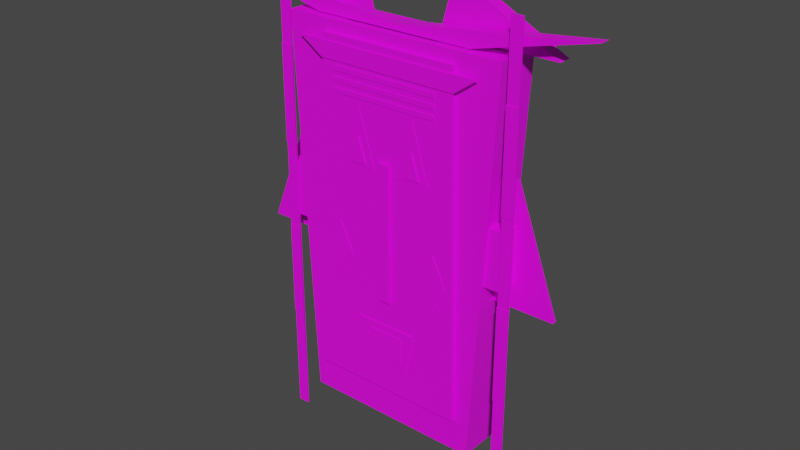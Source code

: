 # Source: Mask4.blend  (saved by Blender 3.6.11; exported with 4.5.12 LTS)
import bpy
from mathutils import Matrix  # noqa: F401  (used for matrix-valued properties, if any)

bpy.ops.wm.read_factory_settings(use_empty=True)
scene = bpy.context.scene
scene.name = 'Scene'

# ---- collections
col_collection = bpy.data.collections.new('Collection'); scene.collection.children.link(col_collection)

# ---- images (referenced by path relative to the original .blend; pixels are not part of the script)
import os
ASSET_DIR = os.environ.get("B2B_ASSET_DIR", "")  # directory of the original .blend (textures are referenced by path, not embedded)
HERE = os.path.dirname(os.path.abspath(__file__))  # packed textures are extracted next to this script under _unpacked/

def load_image(name, relpath, width, height, colorspace="sRGB"):
    """Load a texture the original file referenced (path relative to the .blend, or extracted next to this script)."""
    p = next((c for c in (os.path.join(HERE, relpath), os.path.join(ASSET_DIR, relpath)) if relpath and os.path.exists(c)), "")
    if p:
        img = bpy.data.images.load(p, check_existing=True)
        img.name = name
    else:  # same state as the original file: an image datablock whose file is absent (Cycles renders it pink)
        img = bpy.data.images.new(name, width, height)
        img.source = "FILE"
        img.filepath = "//" + (relpath or name)
    img.colorspace_settings.name = colorspace
    return img
img_texture_bake_tex = load_image('texture_bake_tex', 'texture_bake_tex.png', 1024, 1024, 'sRGB')

# ---- materials (node trees are filled in below, after node groups)
mat_bakedmaterial = bpy.data.materials.new('BakedMaterial')

# ---- material node trees
mat_bakedmaterial.use_nodes = True; mat_bakedmaterial.node_tree.nodes.clear()
_N = mat_bakedmaterial.node_tree.nodes; _L = mat_bakedmaterial.node_tree.links
n0 = _N.new('ShaderNodeTexImage'); n0.name = 'Image Texture'; n0.location = (0, 0)
n0.image = img_texture_bake_tex
n1 = _N.new('ShaderNodeBsdfPrincipled'); n1.name = 'Principled BSDF'; n1.location = (0, 0)
n1.distribution = 'GGX'
n1.subsurface_method = 'RANDOM_WALK_SKIN'
n1.inputs[3].default_value = 1.45
n1.inputs[27].default_value = (0.0, 0.0, 0.0, 1.0)
n1.inputs[28].default_value = 1.0
n2 = _N.new('ShaderNodeOutputMaterial'); n2.name = 'Material Output'; n2.location = (0, 0)
_L.new(n0.outputs[0], n1.inputs[0])
_L.new(n1.outputs[0], n2.inputs[0])
n2.is_active_output = True

# ---- world
world_world = bpy.data.worlds.new('World'); scene.world = world_world
world_world.use_nodes = True; world_world.node_tree.nodes.clear()
_N = world_world.node_tree.nodes; _L = world_world.node_tree.links
n0 = _N.new('ShaderNodeOutputWorld'); n0.name = 'World Output'; n0.location = (300, 300)
n1 = _N.new('ShaderNodeBackground'); n1.name = 'Background'; n1.location = (10, 300)
n1.inputs[0].default_value = (0.05088, 0.05088, 0.05088, 1.0)
_L.new(n1.outputs[0], n0.inputs[0])
n0.is_active_output = True
world_world.color = (0.05088, 0.05088, 0.05088)
world_world.use_sun_shadow = False
world_world.sun_shadow_jitter_overblur = 0.0

# ---- meshes
me_masks_3a_3_export = bpy.data.meshes.new('Masks-3a-3-export')
me_masks_3a_3_export.from_pydata([(0.1696, 0.0495, -0.2232), (0.1696, 0.0641, 0.1369), (0.1696, 0.0495, 0.1369), (0.358, 0.0495, 0.1369), (0.4882, 0.0495, -0.2232), (0.1696, 0.0641, -0.2232), (0.358, 0.0641, 0.1369), (0.4882, 0.0641, -0.2232), (0.2969, -0.0007283, 0.009746), (0.2969, -0.0007284, -0.1602), (0.2969, 0.05788, -0.1602), (0.2969, 0.05788, 0.009746), (0.3626, 0.05788, 0.009746), (0.3626, -0.0007283, 0.009746), (0.3626, -0.0007284, -0.1602), (0.3626, 0.05788, -0.1602), (-0.3513, 0.0495, 0.1369), (-0.4918, 0.0641, -0.2232), (-0.1481, 0.0641, 0.1369), (-0.1481, 0.0495, 0.1369), (-0.1481, 0.0495, -0.2232), (-0.4918, 0.0495, -0.2232), (-0.3513, 0.0641, 0.1369), (-0.1481, 0.0641, -0.2232), (-0.2986, 0.0004332, 0.009746), (-0.2986, 0.0004332, -0.1602), (-0.3642, 0.0004332, 0.009746), (-0.2986, 0.05904, 0.009746), (-0.3642, 0.0004332, -0.1602), (-0.3642, 0.05904, -0.1602), (-0.3642, 0.05904, 0.009746), (-0.2986, 0.05904, -0.1602), (-0.279, -0.01082, -0.711), (0.3406, -0.01082, 0.4499), (-0.3356, -0.01082, 0.4499), (-0.3356, 0.1244, 0.4499), (0.2762, -0.01082, -0.711), (0.3406, 0.1244, 0.4499), (0.2762, 0.1244, -0.711), (-0.279, 0.1244, -0.711), (-0.2115, -0.02399, 0.4167), (0.2093, -0.02399, 0.4167), (0.2335, -0.02399, -0.6077), (-0.2115, 0.07178, 0.4167), (0.2335, 0.07178, -0.6077), (-0.2454, -0.02399, -0.6077), (-0.2454, 0.07178, -0.6077), (0.2093, 0.07178, 0.4167), (-0.06761, -0.02632, -0.5301), (0.06586, -0.02632, -0.5301), (-0.1036, -0.02632, -0.3901), (0.09619, -0.02632, -0.3901), (-0.1036, -0.01651, -0.3901), (-0.06761, -0.01651, -0.5301), (0.09619, -0.01651, -0.3901), (0.06586, -0.01651, -0.5301), (-0.05532, -0.02822, -0.4906), (-0.05532, -0.02822, -0.4134), (-0.05532, -0.02457, -0.4906), (0.05304, -0.02822, -0.4134), (0.05304, -0.02822, -0.4906), (0.05304, -0.02457, -0.4134), (-0.05532, -0.02457, -0.4134), (0.05304, -0.02457, -0.4906), (-0.01964, -0.03189, 0.1045), (0.01414, -0.03189, 0.1045), (0.01414, -0.02459, 0.1045), (0.01414, -0.03189, -0.3107), (-0.01964, -0.03189, -0.3107), (0.01414, -0.02459, -0.3107), (-0.01964, -0.02459, -0.3107), (-0.01964, -0.02459, 0.1045), (0.1573, -0.02537, -0.1124), (0.1602, -0.02537, -0.1157), (0.1753, -0.02537, -0.1433), (0.1931, -0.02537, -0.1838), (0.1982, -0.02537, -0.198), (0.1573, -0.02537, -0.2852), (0.1177, -0.02537, -0.1992), (0.1586, -0.02537, -0.1137), (0.1639, -0.02537, -0.1214), (0.1988, -0.02537, -0.2002), (0.1573, -0.02286, -0.1124), (0.1586, -0.02286, -0.1137), (0.1602, -0.02286, -0.1157), (0.1639, -0.02286, -0.1214), (0.1931, -0.02286, -0.1838), (0.1583, -0.02537, -0.2852), (0.1988, -0.02286, -0.2002), (0.1583, -0.02286, -0.2852), (0.1573, -0.02286, -0.2852), (0.1177, -0.02286, -0.1992), (0.1753, -0.02286, -0.1433), (0.1982, -0.02286, -0.198), (-0.1638, -0.02537, -0.1124), (-0.1609, -0.02537, -0.1157), (-0.1571, -0.02537, -0.1214), (-0.128, -0.02537, -0.1838), (-0.1223, -0.02537, -0.2002), (-0.2034, -0.02537, -0.1992), (-0.2034, -0.02286, -0.1992), (-0.1624, -0.02537, -0.1137), (-0.1457, -0.02537, -0.1433), (-0.1229, -0.02537, -0.198), (-0.1624, -0.02286, -0.1137), (-0.1609, -0.02286, -0.1157), (-0.1571, -0.02286, -0.1214), (-0.1223, -0.02286, -0.2002), (-0.1628, -0.02537, -0.2852), (-0.1628, -0.02286, -0.2852), (-0.1638, -0.02537, -0.2852), (-0.1638, -0.02286, -0.2852), (-0.1638, -0.02286, -0.1124), (-0.1457, -0.02286, -0.1433), (-0.128, -0.02286, -0.1838), (-0.1229, -0.02286, -0.198), (0.03399, -0.02509, 0.07326), (0.08805, -0.02509, 0.2451), (0.03399, -0.01985, 0.07326), (0.08805, -0.01985, 0.2451), (0.1421, -0.02509, 0.07326), (0.1421, -0.01985, 0.07326), (0.08822, -0.02779, 0.1591), (0.1123, -0.02779, 0.08264), (0.1123, -0.02528, 0.08264), (0.06418, -0.02779, 0.08264), (0.06418, -0.02528, 0.08264), (0.08822, -0.02528, 0.1591), (-0.1447, -0.02509, 0.07326), (-0.1447, -0.01985, 0.07326), (-0.09065, -0.02509, 0.2451), (-0.09065, -0.01985, 0.2451), (-0.03658, -0.01985, 0.07326), (-0.03658, -0.02509, 0.07326), (-0.1148, -0.02779, 0.08264), (-0.0908, -0.02779, 0.1591), (-0.06676, -0.02528, 0.08264), (-0.06676, -0.02779, 0.08264), (-0.1148, -0.02528, 0.08264), (-0.0908, -0.02528, 0.1591), (-0.1751, -0.02561, 0.2757), (0.1579, -0.02561, 0.2757), (-0.1751, -0.02561, 0.3047), (0.1579, -0.02561, 0.2902), (0.1579, -0.02561, 0.3356), (-0.1751, -0.02561, 0.2612), (0.1579, -0.0231, 0.2757), (0.1579, -0.02561, 0.2612), (-0.1751, -0.0231, 0.2902), (0.1579, -0.02561, 0.3047), (-0.1751, -0.02561, 0.2902), (0.1579, -0.0231, 0.2902), (-0.1751, -0.02561, 0.3356), (0.1579, -0.0231, 0.3356), (0.1579, -0.0231, 0.3211), (0.1579, -0.02561, 0.3211), (-0.1751, -0.02561, 0.3211), (-0.1751, -0.0231, 0.2612), (-0.1751, -0.0231, 0.2757), (0.1579, -0.0231, 0.2612), (-0.1751, -0.0231, 0.3047), (0.1579, -0.0231, 0.3047), (-0.1751, -0.0231, 0.3211), (-0.1751, -0.0231, 0.3356), (-0.2133, -0.02675, 0.3479), (-0.2871, -0.02675, 0.3962), (0.2835, -0.02675, 0.3962), (-0.2871, -0.02196, 0.3962), (0.2835, -0.02196, 0.3962), (0.2156, -0.02675, 0.3479), (-0.2133, -0.02196, 0.3479), (0.2156, -0.02196, 0.3479), (-0.2536, 0.01125, 0.4539), (0.1344, 0.01125, 0.4539), (-0.2536, 0.04295, 0.4539), (-0.599, 0.04295, 0.538), (-0.599, 0.01125, 0.538), (0.1344, 0.04295, 0.4539), (-0.476, 0.05265, 0.457), (-0.476, 0.09165, 0.457), (-0.1734, 0.05265, 0.6128), (-0.1316, 0.05265, 0.457), (-0.1734, 0.09165, 0.6128), (-0.1316, 0.09165, 0.457), (0.58, 0.009943, 0.538), (0.2346, 0.009943, 0.4539), (0.58, 0.04426, 0.538), (-0.1534, 0.009943, 0.4539), (-0.1534, 0.04426, 0.4539), (0.2346, 0.04426, 0.4539), (0.1544, 0.05265, 0.6128), (0.1544, 0.09165, 0.6128), (0.4569, 0.05265, 0.457), (0.1125, 0.05265, 0.457), (0.1125, 0.09165, 0.457), (0.4569, 0.09165, 0.457), (-0.3776, -0.005689, 0.5659), (-0.3776, -0.0008996, -0.8224), (-0.3776, -0.0008995, 0.5659), (-0.3438, -0.005689, 0.5659), (-0.3438, -0.005689, -0.8224), (-0.3776, -0.005689, -0.8224), (-0.3438, -0.0008996, -0.8224), (-0.3438, -0.0008995, 0.5659), (-0.3789, -0.00727, 0.05817), (-0.3426, -0.00727, 0.05817), (-0.3789, -0.00727, 0.3488), (-0.3789, -0.002481, 0.05817), (-0.3426, -0.00727, 0.3488), (-0.3426, -0.002481, 0.3488), (-0.3789, -0.002481, 0.3488), (-0.3426, -0.002481, 0.05817), (-0.3789, -0.00727, -0.4898), (-0.3426, -0.00727, -0.1991), (-0.3789, -0.00727, -0.1991), (-0.3426, -0.00727, -0.4898), (-0.3426, -0.002481, -0.1991), (-0.3426, -0.002481, -0.4898), (-0.3789, -0.002481, -0.4898), (-0.3789, -0.002481, -0.1991), (0.3558, -0.005689, -0.8224), (0.3558, -0.005689, 0.5659), (0.3558, -0.0008996, -0.8224), (0.3895, -0.005689, 0.5659), (0.3558, -0.0008995, 0.5659), (0.3895, -0.0008995, 0.5659), (0.3895, -0.005689, -0.8224), (0.3895, -0.0008996, -0.8224), (0.3545, -0.00727, 0.05817), (0.3545, -0.002481, 0.05817), (0.3545, -0.00727, 0.3488), (0.3908, -0.00727, 0.3488), (0.3545, -0.002481, 0.3488), (0.3908, -0.00727, 0.05817), (0.3908, -0.002481, 0.3488), (0.3908, -0.002481, 0.05817), (0.3908, -0.00727, -0.1991), (0.3545, -0.00727, -0.4898), (0.3545, -0.00727, -0.1991), (0.3545, -0.002481, -0.1991), (0.3908, -0.002481, -0.4898), (0.3908, -0.00727, -0.4898), (0.3545, -0.002481, -0.4898), (0.3908, -0.002481, -0.1991)], [], [(172, 173, 176), (140, 158, 157, 145), (145, 157, 159, 147), (193, 194, 195, 192), (128, 129, 132, 133), (125, 123, 122), (149, 161, 160, 142), (156, 162, 154, 155), (120, 121, 119, 117), (137, 136, 139, 135), (3, 2, 0, 4), (200, 202, 203, 199), (24, 27, 30, 26), (169, 171, 168, 166), (42, 44, 47, 41), (189, 188, 186), (205, 211, 209, 208), (3, 6, 1, 2), (23, 17, 22, 18), (49, 55, 54, 51), (206, 210, 207, 204), (97, 114, 113, 102), (78, 91, 90, 77), (14, 15, 12, 13), (59, 61, 62, 57), (19, 18, 22, 16), (208, 209, 210, 206), (48, 53, 55, 49), (36, 33, 34, 32), (79, 83, 82, 72), (64, 71, 70, 68), (50, 52, 53, 48), (76, 93, 86, 75), (180, 182, 179, 178), (110, 111, 109, 108), (94, 112, 100, 99), (74, 92, 85, 80), (235, 233, 228, 229), (190, 191, 194, 193), (187, 185, 184), (166, 165, 164, 169), (60, 63, 61, 59), (204, 207, 211, 205), (2, 1, 5, 0), (65, 66, 71, 64), (16, 21, 20, 19), (75, 74, 80, 73, 79, 72, 78, 77, 87, 81, 76), (164, 170, 171, 169), (56, 60, 59, 57), (239, 238, 236, 243), (0, 5, 7, 4), (45, 46, 44, 42), (56, 58, 63, 60), (127, 124, 126), (51, 54, 52, 50), (209, 211, 207, 210), (108, 109, 107, 98), (68, 67, 65, 64), (68, 70, 69, 67), (87, 89, 88, 81), (130, 131, 129, 128), (136, 138, 139), (237, 241, 236, 238), (69, 70, 71, 66), (40, 45, 42, 41), (39, 35, 37, 38), (9, 14, 13, 8), (215, 217, 216, 213), (212, 218, 217, 215), (7, 5, 1, 6), (134, 137, 135), (62, 61, 63, 58), (20, 23, 18, 19), (102, 113, 106, 96), (233, 231, 230, 228), (128, 133, 130), (142, 160, 148, 150), (75, 86, 92, 74), (80, 85, 84, 73), (8, 11, 10, 9), (224, 225, 227, 222), (214, 219, 218, 212), (92, 86, 93, 88, 89, 90, 91, 82, 83, 84, 85), (144, 152, 156, 155), (227, 226, 220, 222), (4, 7, 6, 3), (240, 242, 239, 243), (147, 159, 146, 141), (134, 138, 136, 137), (122, 127, 126, 125), (215, 213, 214, 212), (232, 230, 231, 234), (213, 216, 219, 214), (25, 31, 27, 24), (205, 208, 206, 204), (176, 175, 174, 172), (99, 110, 108, 98, 103, 97, 102, 96, 95, 101, 94), (36, 38, 37, 33), (143, 149, 142, 150), (27, 31, 29, 30), (109, 111, 100, 112, 104, 105, 106, 113, 114, 115, 107), (143, 151, 161, 149), (116, 118, 121, 120), (225, 223, 226, 227), (155, 154, 153, 144), (132, 129, 131), (121, 118, 119), (47, 44, 46, 43), (232, 234, 235, 229), (103, 115, 114, 97), (135, 139, 138, 134), (99, 100, 111, 110), (196, 198, 197, 201), (98, 107, 115, 103), (51, 50, 48, 49), (101, 104, 112, 94), (178, 179, 183, 181), (133, 132, 131, 130), (229, 228, 230, 232), (201, 197, 202, 200), (223, 225, 224, 221), (178, 181, 180), (153, 154, 162, 163), (41, 47, 43, 40), (203, 202, 197, 198), (96, 106, 105, 95), (184, 186, 188, 187), (150, 148, 151, 143), (10, 11, 12, 15), (57, 62, 58, 56), (151, 148, 160, 161), (144, 153, 163, 152), (193, 192, 190), (9, 10, 15, 14), (28, 29, 31, 25), (33, 37, 35, 34), (16, 22, 17, 21), (73, 84, 83, 79), (13, 12, 11, 8), (95, 105, 104, 101), (181, 183, 182, 180), (26, 30, 29, 28), (177, 174, 175), (34, 35, 39, 32), (183, 179, 182), (67, 69, 66, 65), (123, 124, 127, 122), (141, 146, 158, 140), (242, 237, 238, 239), (40, 43, 46, 45), (185, 189, 186, 184), (195, 194, 191), (55, 53, 52, 54), (201, 200, 199, 196), (159, 157, 158, 146), (234, 231, 233, 235), (172, 174, 177, 173), (166, 168, 167, 165), (21, 17, 23, 20), (173, 177, 175, 176), (170, 167, 168, 171), (152, 163, 162, 156), (77, 90, 89, 87), (32, 39, 38, 36), (141, 140, 145, 147), (72, 82, 91, 78), (243, 236, 241, 240), (125, 126, 124, 123), (117, 119, 118, 116), (221, 224, 222, 220), (240, 241, 237, 242), (187, 188, 189, 185), (165, 167, 170, 164), (25, 24, 26, 28), (219, 216, 217, 218), (120, 117, 116), (223, 221, 220, 226), (81, 88, 93, 76), (199, 203, 198, 196), (192, 195, 191, 190)])
_uv = me_masks_3a_3_export.uv_layers.new(name='texture_bake_uv')
_uv.uv.foreach_set('vector', [0.3091, 0.6328, 0.2907, 0.7929, 0.2907, 0.4864, 0.6413, 0.7096, 0.6423, 0.7096, 0.6423, 0.7156, 0.6413, 0.7156, 0.07394, 0.7584, 0.07498, 0.7584, 0.07498, 0.8967, 0.07394, 0.8967, 0.8689, 0.2984, 0.8851, 0.2984, 0.8851, 0.4414, 0.8689, 0.4414, 0.8445, 0.4298, 0.8466, 0.4298, 0.8466, 0.4747, 0.8445, 0.4747, 0.8879, 0.4716, 0.8689, 0.4776, 0.8689, 0.4443, 0.06997, 0.7584, 0.07101, 0.7584, 0.07101, 0.8967, 0.06997, 0.8967, 0.4796, 0.7701, 0.4807, 0.7701, 0.4807, 0.9083, 0.4796, 0.9083, 0.07215, 0.9734, 0.06997, 0.9734, 0.06997, 0.8996, 0.07215, 0.8996, 0.8557, 0.4626, 0.8547, 0.4626, 0.8547, 0.4298, 0.8557, 0.4298, 0.9121, 0.4842, 0.9904, 0.4842, 0.9904, 0.6337, 0.8581, 0.6337, 0.08112, 0.5723, 0.07913, 0.5723, 0.07913, 0.001465, 0.08112, 0.001465, 0.8918, 0.9332, 0.9161, 0.9332, 0.9161, 0.9605, 0.8918, 0.9605, 0.5474, 0.6951, 0.5494, 0.6951, 0.5494, 0.7233, 0.5474, 0.7233, 0.857, 0.424, 0.8172, 0.424, 0.8172, 0.001465, 0.857, 0.001465, 0.3516, 0.6328, 0.3333, 0.7928, 0.3333, 0.4864, 0.9836, 0.9085, 0.9816, 0.9085, 0.9816, 0.789, 0.9836, 0.789, 0.6395, 0.8786, 0.6456, 0.8786, 0.6456, 0.9569, 0.6395, 0.9569, 0.6442, 0.8757, 0.5015, 0.8757, 0.5598, 0.7262, 0.6442, 0.7262, 0.6274, 0.7175, 0.6233, 0.7175, 0.6233, 0.6617, 0.6274, 0.6617, 0.6502, 0.835, 0.6522, 0.835, 0.6522, 0.9554, 0.6502, 0.9554, 0.4858, 0.9427, 0.4847, 0.9427, 0.4847, 0.925, 0.4858, 0.925, 0.3287, 0.9073, 0.3297, 0.9073, 0.3297, 0.942, 0.3287, 0.942, 0.2857, 0.9844, 0.2613, 0.9844, 0.2613, 0.9146, 0.2857, 0.9146, 0.6373, 0.6617, 0.6388, 0.6617, 0.6388, 0.7067, 0.6373, 0.7067, 0.6236, 0.8786, 0.6296, 0.8786, 0.6296, 0.963, 0.6236, 0.963, 0.06289, 0.7584, 0.06488, 0.7584, 0.06488, 0.7735, 0.06289, 0.7735, 0.6303, 0.6617, 0.6344, 0.6617, 0.6344, 0.7171, 0.6303, 0.7171, 0.1157, 0.4834, 0.08897, 0.001465, 0.3697, 0.001465, 0.3462, 0.4834, 0.4897, 0.9119, 0.4887, 0.9119, 0.4887, 0.9113, 0.4897, 0.9113, 0.6502, 0.4864, 0.6533, 0.4864, 0.6533, 0.6584, 0.6502, 0.6584, 0.6163, 0.6617, 0.6204, 0.6617, 0.6204, 0.7188, 0.6163, 0.7188, 0.4897, 0.9488, 0.4887, 0.9488, 0.4887, 0.9427, 0.4897, 0.9427, 0.9427, 0.9146, 0.9265, 0.9146, 0.9265, 0.789, 0.9427, 0.789, 0.07953, 0.5752, 0.07953, 0.5763, 0.07913, 0.5763, 0.07913, 0.5752, 0.3287, 0.7958, 0.3297, 0.7958, 0.3297, 0.8328, 0.3287, 0.8328, 0.4897, 0.925, 0.4887, 0.925, 0.4887, 0.9154, 0.4897, 0.9154, 0.05012, 0.7735, 0.04813, 0.7735, 0.04813, 0.7584, 0.05012, 0.7584, 0.9758, 0.9126, 0.992, 0.9126, 0.992, 0.9782, 0.9758, 0.9782, 0.3729, 0.7928, 0.3546, 0.6328, 0.3729, 0.4864, 0.5015, 0.7233, 0.5015, 0.4864, 0.5215, 0.517, 0.5215, 0.6951, 0.8494, 0.9441, 0.8479, 0.9441, 0.8479, 0.9124, 0.8494, 0.9124, 0.4424, 0.7701, 0.4444, 0.7701, 0.4444, 0.7851, 0.4424, 0.7851, 0.8599, 0.3156, 0.8659, 0.3156, 0.8659, 0.4648, 0.8599, 0.4648, 0.4621, 0.7701, 0.4651, 0.7701, 0.4651, 0.7841, 0.4621, 0.7841, 0.4177, 0.7958, 0.476, 0.9453, 0.3333, 0.9453, 0.3333, 0.7958, 0.04018, 0.9476, 0.05386, 0.9353, 0.06194, 0.929, 0.06433, 0.9275, 0.06527, 0.927, 0.066, 0.9267, 0.066, 0.9664, 0.03626, 0.992, 0.03589, 0.9919, 0.0352, 0.9528, 0.03581, 0.952, 0.5474, 0.517, 0.5494, 0.517, 0.5494, 0.6951, 0.5474, 0.6951, 0.8066, 0.4298, 0.8066, 0.4748, 0.7745, 0.4748, 0.7745, 0.4298, 0.05996, 0.7735, 0.05797, 0.7735, 0.05797, 0.7584, 0.05996, 0.7584, 0.2907, 0.7958, 0.2968, 0.7958, 0.2968, 0.9281, 0.2907, 0.9281, 0.001465, 0.5808, 0.04123, 0.5808, 0.04123, 0.7796, 0.001465, 0.7796, 0.6418, 0.6617, 0.6433, 0.6617, 0.6433, 0.7067, 0.6418, 0.7067, 0.9099, 0.4443, 0.9099, 0.4776, 0.8909, 0.4716, 0.6325, 0.8786, 0.6366, 0.8786, 0.6366, 0.9616, 0.6325, 0.9616, 0.973, 0.1525, 0.973, 0.2731, 0.9579, 0.2731, 0.9579, 0.1525, 0.4858, 0.9824, 0.4847, 0.9824, 0.4847, 0.9498, 0.4858, 0.9498, 0.6303, 0.6587, 0.6163, 0.6587, 0.6163, 0.4864, 0.6303, 0.4864, 0.468, 0.7701, 0.471, 0.7701, 0.471, 0.7841, 0.468, 0.7841, 0.4897, 0.9824, 0.4887, 0.9824, 0.4887, 0.9498, 0.4897, 0.9498, 0.08019, 0.8996, 0.08236, 0.8996, 0.08236, 0.9722, 0.08019, 0.9722, 0.9328, 0.476, 0.9128, 0.476, 0.9228, 0.4443, 0.9418, 0.4237, 0.9267, 0.4237, 0.9267, 0.3031, 0.9418, 0.3031, 0.6473, 0.6587, 0.6333, 0.6587, 0.6333, 0.4864, 0.6473, 0.4864, 0.8411, 0.4842, 0.8551, 0.9094, 0.6563, 0.9094, 0.6664, 0.4842, 0.3962, 0.4834, 0.3727, 0.001465, 0.6534, 0.001465, 0.6267, 0.4834, 0.9728, 0.9832, 0.9456, 0.9832, 0.9456, 0.9126, 0.9728, 0.9126, 0.9827, 0.4226, 0.9807, 0.4226, 0.9807, 0.3031, 0.9827, 0.3031, 0.4473, 0.7701, 0.4493, 0.7701, 0.4493, 0.7851, 0.4473, 0.7851, 0.9904, 0.7861, 0.8581, 0.7861, 0.8581, 0.6366, 0.9363, 0.6366, 0.9557, 0.476, 0.9357, 0.476, 0.9457, 0.4443, 0.8095, 0.4748, 0.8095, 0.4298, 0.8415, 0.4298, 0.8415, 0.4748, 0.8749, 0.1495, 0.8689, 0.1495, 0.8689, 0.001465, 0.8749, 0.001465, 0.4858, 0.925, 0.4847, 0.925, 0.4847, 0.9154, 0.4858, 0.9154, 0.9627, 0.4237, 0.9627, 0.3031, 0.9778, 0.3031, 0.9778, 0.4237, 0.7449, 0.9737, 0.7021, 0.9872, 0.7021, 0.9124, 0.8596, 0.4735, 0.8606, 0.4735, 0.8606, 0.4795, 0.8596, 0.4795, 0.4897, 0.9427, 0.4887, 0.9427, 0.4887, 0.925, 0.4897, 0.925, 0.4897, 0.9154, 0.4887, 0.9154, 0.4887, 0.9128, 0.4897, 0.9128, 0.2068, 0.9146, 0.2311, 0.9146, 0.2311, 0.985, 0.2068, 0.985, 0.001465, 0.001465, 0.01549, 0.001465, 0.01549, 0.5779, 0.001465, 0.5779, 0.3188, 0.7958, 0.3208, 0.7958, 0.3208, 0.9162, 0.3188, 0.9162, 0.3029, 0.9396, 0.3165, 0.9518, 0.3209, 0.9563, 0.3215, 0.957, 0.3208, 0.9961, 0.3205, 0.9963, 0.2907, 0.9706, 0.2907, 0.931, 0.2914, 0.9313, 0.2924, 0.9317, 0.2948, 0.9333, 0.888, 0.4414, 0.888, 0.3031, 0.894, 0.3031, 0.894, 0.4414, 0.476, 0.7841, 0.474, 0.7841, 0.474, 0.7701, 0.476, 0.7701, 0.8659, 0.157, 0.8599, 0.157, 0.8599, 0.001465, 0.8659, 0.001465, 0.9598, 0.4237, 0.9447, 0.4237, 0.9447, 0.3031, 0.9598, 0.3031, 0.8879, 0.1484, 0.8869, 0.1484, 0.8869, 0.1425, 0.8879, 0.1425, 0.6462, 0.6974, 0.6473, 0.6974, 0.6473, 0.7174, 0.6462, 0.7174, 0.4966, 0.9113, 0.4977, 0.9113, 0.4977, 0.9435, 0.4966, 0.9435, 0.9456, 0.9097, 0.9456, 0.789, 0.9607, 0.789, 0.9607, 0.9097, 0.4542, 0.7851, 0.4522, 0.7851, 0.4522, 0.7701, 0.4542, 0.7701, 0.4571, 0.7701, 0.4591, 0.7701, 0.4591, 0.7851, 0.4571, 0.7851, 0.2584, 0.9844, 0.2341, 0.9844, 0.2341, 0.9146, 0.2584, 0.9146, 0.9636, 0.9097, 0.9636, 0.789, 0.9787, 0.789, 0.9787, 0.9097, 0.4263, 0.4864, 0.4395, 0.4864, 0.4395, 0.6298, 0.4263, 0.6298, 0.03227, 0.9664, 0.002522, 0.992, 0.002159, 0.9919, 0.001465, 0.9528, 0.002073, 0.952, 0.006444, 0.9476, 0.02013, 0.9353, 0.0282, 0.929, 0.0306, 0.9275, 0.03154, 0.927, 0.03227, 0.9267, 0.7716, 0.4751, 0.7154, 0.4751, 0.7154, 0.001465, 0.7716, 0.001465, 0.4896, 0.9083, 0.4836, 0.9083, 0.4836, 0.7701, 0.4896, 0.7701, 0.1162, 0.9146, 0.1162, 0.9851, 0.08897, 0.9851, 0.08897, 0.9146, 0.8882, 0.9984, 0.8878, 0.9985, 0.8581, 0.9729, 0.8581, 0.9332, 0.8588, 0.9335, 0.8597, 0.934, 0.8621, 0.9355, 0.8702, 0.9418, 0.8839, 0.9541, 0.8883, 0.9586, 0.8889, 0.9593, 0.889, 0.3001, 0.888, 0.3001, 0.888, 0.2942, 0.889, 0.2942, 0.8496, 0.4298, 0.8518, 0.4298, 0.8518, 0.4747, 0.8496, 0.4747, 0.08405, 0.001465, 0.08604, 0.001465, 0.08604, 0.5723, 0.08405, 0.5723, 0.8646, 0.4795, 0.8636, 0.4795, 0.8636, 0.4735, 0.8646, 0.4735, 0.6992, 0.9872, 0.6563, 0.9737, 0.6992, 0.9124, 0.7927, 0.9837, 0.7478, 0.9837, 0.7703, 0.9124, 0.2777, 0.4864, 0.2878, 0.9117, 0.08897, 0.9117, 0.103, 0.4864, 0.9748, 0.001465, 0.9898, 0.001465, 0.9898, 0.1221, 0.9748, 0.1221, 0.4858, 0.9488, 0.4847, 0.9488, 0.4847, 0.9427, 0.4858, 0.9427, 0.4927, 0.9113, 0.4937, 0.9113, 0.4937, 0.9435, 0.4927, 0.9435, 0.3287, 0.8328, 0.3297, 0.8328, 0.3297, 0.8674, 0.3287, 0.8674, 0.06929, 0.001465, 0.07128, 0.001465, 0.07128, 0.5769, 0.06929, 0.5769, 0.4858, 0.9498, 0.4847, 0.9498, 0.4847, 0.9488, 0.4858, 0.9488, 0.5015, 0.9616, 0.5015, 0.8786, 0.5596, 0.8936, 0.5596, 0.949, 0.4858, 0.9119, 0.4847, 0.9119, 0.4847, 0.9113, 0.4858, 0.9113, 0.8689, 0.1525, 0.8851, 0.1525, 0.8851, 0.2954, 0.8689, 0.2954, 0.07726, 0.9734, 0.07508, 0.9734, 0.07508, 0.8996, 0.07726, 0.8996, 0.9779, 0.2729, 0.9759, 0.2729, 0.9759, 0.1525, 0.9779, 0.1525, 0.8547, 0.4655, 0.8567, 0.4655, 0.8567, 0.4795, 0.8547, 0.4795, 0.8524, 0.9124, 0.8544, 0.9124, 0.8544, 0.9264, 0.8524, 0.9264, 0.06693, 0.9238, 0.001465, 0.7967, 0.06693, 0.7825, 0.07791, 0.7584, 0.08392, 0.7584, 0.08392, 0.8967, 0.07791, 0.8967, 0.04416, 0.5808, 0.08392, 0.5808, 0.08392, 0.7555, 0.04416, 0.7555, 0.03245, 0.001465, 0.03245, 0.5779, 0.01842, 0.5779, 0.01842, 0.001465, 0.4858, 0.9154, 0.4847, 0.9154, 0.4847, 0.9128, 0.4858, 0.9128, 0.3758, 0.4864, 0.3901, 0.4864, 0.3901, 0.7909, 0.3758, 0.7909, 0.9148, 0.3031, 0.9159, 0.3031, 0.9159, 0.4414, 0.9148, 0.4414, 0.1192, 0.9851, 0.1192, 0.9146, 0.1464, 0.9146, 0.1464, 0.9851, 0.8435, 0.9124, 0.845, 0.9124, 0.845, 0.9444, 0.8435, 0.9444, 0.9119, 0.3031, 0.9119, 0.4414, 0.9059, 0.4414, 0.9059, 0.3031, 0.9188, 0.3031, 0.9198, 0.3031, 0.9198, 0.4414, 0.9188, 0.4414, 0.9538, 0.001465, 0.9167, 0.1395, 0.8869, 0.001465, 0.3878, 0.9482, 0.4121, 0.9482, 0.4121, 0.9755, 0.3878, 0.9755, 0.3333, 0.9482, 0.3576, 0.9482, 0.3576, 0.9755, 0.3333, 0.9755, 0.4424, 0.4864, 0.4985, 0.4864, 0.4985, 0.7671, 0.4424, 0.7671, 0.8599, 0.16, 0.8659, 0.16, 0.8659, 0.3126, 0.8599, 0.3126, 0.4897, 0.9128, 0.4887, 0.9128, 0.4887, 0.9119, 0.4897, 0.9119, 0.3605, 0.9482, 0.3849, 0.9482, 0.3849, 0.9755, 0.3605, 0.9755, 0.4858, 0.9128, 0.4847, 0.9128, 0.4847, 0.9119, 0.4858, 0.9119, 0.9427, 0.984, 0.9265, 0.984, 0.9265, 0.9176, 0.9427, 0.9176, 0.1795, 0.9146, 0.2039, 0.9146, 0.2039, 0.985, 0.1795, 0.985, 0.3303, 0.7929, 0.312, 0.6328, 0.3303, 0.4864, 0.6563, 0.001465, 0.7125, 0.001465, 0.7125, 0.4812, 0.6563, 0.4812, 0.9235, 0.8032, 0.8581, 0.9303, 0.8581, 0.789, 0.6533, 0.8321, 0.6502, 0.8321, 0.6502, 0.6614, 0.6533, 0.6614, 0.6473, 0.6945, 0.6462, 0.6945, 0.6462, 0.6617, 0.6473, 0.6617, 0.9228, 0.3031, 0.9238, 0.3031, 0.9238, 0.4414, 0.9228, 0.4414, 0.3257, 0.9162, 0.3237, 0.9162, 0.3237, 0.7958, 0.3257, 0.7958, 0.7745, 0.001465, 0.8143, 0.001465, 0.8143, 0.4268, 0.7745, 0.4268, 0.4073, 0.6298, 0.393, 0.6298, 0.393, 0.4864, 0.4073, 0.4864, 0.9251, 0.2905, 0.888, 0.1525, 0.955, 0.1525, 0.6206, 0.8912, 0.6206, 0.9466, 0.5625, 0.9616, 0.5625, 0.8786, 0.0494, 0.5779, 0.03538, 0.5779, 0.03538, 0.001465, 0.0494, 0.001465, 0.903, 0.3031, 0.903, 0.4414, 0.8969, 0.4414, 0.8969, 0.3031, 0.9857, 0.3031, 0.9877, 0.3031, 0.9877, 0.4226, 0.9857, 0.4226, 0.4263, 0.6298, 0.4395, 0.6298, 0.4395, 0.7909, 0.4263, 0.7909, 0.5523, 0.4864, 0.5543, 0.4864, 0.5543, 0.7233, 0.5523, 0.7233, 0.8779, 0.001465, 0.8839, 0.001465, 0.8839, 0.1442, 0.8779, 0.1442, 0.4102, 0.4864, 0.4234, 0.4864, 0.4234, 0.7909, 0.4102, 0.7909, 0.5445, 0.6926, 0.5244, 0.7233, 0.5244, 0.4864, 0.5445, 0.5146, 0.6373, 0.7096, 0.6384, 0.7096, 0.6384, 0.7156, 0.6373, 0.7156, 0.08286, 0.5752, 0.08286, 0.5763, 0.08246, 0.5763, 0.08246, 0.5752, 0.5572, 0.4864, 0.6134, 0.4864, 0.6134, 0.7169, 0.5572, 0.7169, 0.4925, 0.9083, 0.4925, 0.7701, 0.4985, 0.7701, 0.4985, 0.9083, 0.3287, 0.8703, 0.3297, 0.8703, 0.3297, 0.9073, 0.3287, 0.9073, 0.9808, 0.1525, 0.9828, 0.1525, 0.9828, 0.272, 0.9808, 0.272, 0.04416, 0.7584, 0.0452, 0.7584, 0.0452, 0.7784, 0.04416, 0.7784, 0.4796, 0.9113, 0.4818, 0.9113, 0.4818, 0.9838, 0.4796, 0.9838, 0.07421, 0.001465, 0.0762, 0.001465, 0.0762, 0.5769, 0.07421, 0.5769, 0.05504, 0.7735, 0.05305, 0.7735, 0.05305, 0.7584, 0.05504, 0.7584, 0.4073, 0.7909, 0.393, 0.7909, 0.393, 0.6298, 0.4073, 0.6298, 0.5474, 0.4864, 0.5494, 0.4864, 0.5494, 0.517, 0.5474, 0.517, 0.1493, 0.9851, 0.1493, 0.9146, 0.1766, 0.9146, 0.1766, 0.9851, 0.9568, 0.001465, 0.9718, 0.001465, 0.9718, 0.1221, 0.9568, 0.1221, 0.7957, 0.9837, 0.8181, 0.9124, 0.8406, 0.9837, 0.05234, 0.001465, 0.06636, 0.001465, 0.06636, 0.5779, 0.05234, 0.5779, 0.4897, 0.9498, 0.4887, 0.9498, 0.4887, 0.9488, 0.4897, 0.9488, 0.9267, 0.4267, 0.9287, 0.4267, 0.9287, 0.4407, 0.9267, 0.4407, 0.2997, 0.7958, 0.3159, 0.7958, 0.3159, 0.9214, 0.2997, 0.9214])
me_masks_3a_3_export.materials.append(mat_bakedmaterial)
me_masks_3a_3_export.update()
me_masks_3a_3_export.normals_split_custom_set([tuple(v) for v in zip(*[iter([0.0, -1.0, 1.142e-07, 0.0, -1.0, 1.142e-07, 0.0, -1.0, 1.142e-07, -1.0, 0.0, 0.0, -1.0, 0.0, 0.0, -1.0, 0.0, 0.0, -1.0, 0.0, 0.0, 0.0, 0.0, -1.0, 0.0, 0.0, -1.0, 0.0, 0.0, -1.0, 0.0, 0.0, -1.0, 0.0, 0.0, -1.0, 0.0, 0.0, -1.0, 0.0, 0.0, -1.0, 0.0, 0.0, -1.0, 0.0, 0.0, -1.0, 0.0, 0.0, -1.0, 0.0, 0.0, -1.0, 0.0, 0.0, -1.0, 0.0, -1.0, 6.336e-08, 0.0, -1.0, 6.336e-08, 0.0, -1.0, 6.336e-08, 0.0, 0.0, 1.0, 0.0, 0.0, 1.0, 0.0, 0.0, 1.0, 0.0, 0.0, 1.0, 0.0, 0.0, -1.0, 0.0, 0.0, -1.0, 0.0, 0.0, -1.0, 0.0, 0.0, -1.0, 0.9539, 0.0, 0.3001, 0.9539, 0.0, 0.3001, 0.9539, 0.0, 0.3001, 0.9539, 0.0, 0.3001, 0.9539, 0.0, 0.3, 0.9539, 0.0, 0.3, 0.9539, 0.0, 0.3, 0.9539, 0.0, 0.3, 0.0, -1.0, 6.121e-08, 0.0, -1.0, 6.121e-08, 0.0, -1.0, 6.121e-08, 0.0, -1.0, 6.121e-08, 1.0, 0.0, 0.0, 1.0, 0.0, 0.0, 1.0, 0.0, 0.0, 1.0, 0.0, 0.0, 0.0, 7.945e-08, 1.0, 0.0, 7.945e-08, 1.0, 0.0, 7.945e-08, 1.0, 0.0, 7.945e-08, 1.0, 0.5795, 0.0, -0.815, 0.5795, 0.0, -0.815, 0.5795, 0.0, -0.815, 0.5795, 0.0, -0.815, 0.9997, 0.0, 0.0236, 0.9997, 0.0, 0.0236, 0.9997, 0.0, 0.0236, 0.9997, 0.0, 0.0236, 0.0, 1.0, -2.284e-07, 0.0, 1.0, -2.284e-07, 0.0, 1.0, -2.284e-07, 1.0, 0.0, 0.0, 1.0, 0.0, 0.0, 1.0, 0.0, 0.0, 1.0, 0.0, 0.0, 0.0, 0.0, 1.0, 0.0, 0.0, 1.0, 0.0, 0.0, 1.0, 0.0, 0.0, 1.0, 0.0, 1.0, -7.565e-08, 0.0, 1.0, -7.565e-08, 0.0, 1.0, -7.565e-08, 0.0, 1.0, -7.565e-08, 0.9773, 0.0, -0.2118, 0.9773, 0.0, -0.2118, 0.9773, 0.0, -0.2118, 0.9773, 0.0, -0.2118, -1.0, 0.0, 0.0, -1.0, 0.0, 0.0, -1.0, 0.0, 0.0, -1.0, 0.0, 0.0, 0.9287, 0.002917, 0.3707, 0.9288, -1.606e-06, 0.3706, 0.9017, -0.002946, 0.4323, 0.9017, 1.622e-06, 0.4324, -0.9082, 0.0, -0.4184, -0.9082, 0.0, -0.4184, -0.9082, 0.0, -0.4184, -0.9082, 0.0, -0.4184, 1.0, -1.695e-07, 0.0, 1.0, -1.695e-07, 0.0, 1.0, -1.695e-07, 0.0, 1.0, -1.695e-07, 0.0, 0.0, 0.0, 1.0, 0.0, 0.0, 1.0, 0.0, 0.0, 1.0, 0.0, 0.0, 1.0, 0.0, 0.0, 1.0, 0.0, 0.0, 1.0, 0.0, 0.0, 1.0, 0.0, 0.0, 1.0, 0.0, 0.0, 1.0, 0.0, 0.0, 1.0, 0.0, 0.0, 1.0, 0.0, 0.0, 1.0, 0.0, 0.0, -1.0, 0.0, 0.0, -1.0, 0.0, 0.0, -1.0, 0.0, 0.0, -1.0, 0.0, -1.0, 7.516e-08, 0.0, -1.0, 7.516e-08, 0.0, -1.0, 7.516e-08, 0.0, -1.0, 7.516e-08, 0.7414, 0.02304, 0.6707, 0.7444, -3.089e-06, 0.6678, 0.6996, 0.0, 0.7145, 0.6996, 0.0, 0.7145, -1.0, 0.0, 0.0, -1.0, 0.0, 0.0, -1.0, 0.0, 0.0, -1.0, 0.0, 0.0, -0.9684, 0.0, -0.2492, -0.9684, 0.0, -0.2492, -0.9684, 0.0, -0.2492, -0.9684, 0.0, -0.2492, 0.9536, 0.008179, 0.3009, 0.9539, -1.956e-06, 0.3002, 0.9291, -0.006778, 0.3698, 0.9288, 1.616e-06, 0.3705, -0.4578, 0.0, 0.889, -0.4578, 0.0, 0.889, -0.4578, 0.0, 0.889, -0.4578, 0.0, 0.889, 0.0, 0.0, -1.0, 0.0, 0.0, -1.0, 0.0, 0.0, -1.0, 0.0, 0.0, -1.0, -0.91, 0.0, 0.4146, -0.91, 0.0, 0.4146, -0.91, 0.0, 0.4146, -0.91, 0.0, 0.4146, 0.9016, 0.004895, 0.4325, 0.9018, -1.647e-06, 0.4322, 0.8648, -0.006427, 0.5021, 0.8646, 2.162e-06, 0.5025, 0.0, 0.0, -1.0, 0.0, 0.0, -1.0, 0.0, 0.0, -1.0, 0.0, 0.0, -1.0, -0.9657, 0.0, 0.2596, -0.9657, 0.0, 0.2596, -0.9657, 0.0, 0.2596, -0.9657, 0.0, 0.2596, 0.0, -1.0, 4.282e-08, 0.0, -1.0, 4.282e-08, 0.0, -1.0, 4.282e-08, 0.0, -1.0, 1.545e-07, 0.0, -1.0, 1.545e-07, 0.0, -1.0, 1.545e-07, 0.0, -1.0, 1.545e-07, 1.0, 0.0, 0.0, 1.0, 0.0, 0.0, 1.0, 0.0, 0.0, 1.0, 0.0, 0.0, 0.0, 0.0, -1.0, 0.0, 0.0, -1.0, 0.0, 0.0, -1.0, 0.0, 0.0, -1.0, -1.0, 0.0, 0.0, -1.0, 0.0, 0.0, -1.0, 0.0, 0.0, -1.0, 0.0, 0.0, 0.0, 0.0, 1.0, 0.0, 0.0, 1.0, 0.0, 0.0, 1.0, 0.0, 0.0, 1.0, 0.0, -1.0, 5.674e-08, 0.0, -1.0, 5.674e-08, 0.0, -1.0, 5.674e-08, 0.0, -1.0, 5.674e-08, -1.541e-09, -1.0, 7.925e-08, -1.541e-09, -1.0, 7.925e-08, 0.0005613, -1.0, -0.0005227, -1.541e-09, -1.0, 7.925e-08, -0.001899, -1.0, -0.001829, -0.003283, -1.0, -0.0004064, -1.541e-09, -1.0, 7.925e-08, -1.541e-09, -1.0, 7.925e-08, -1.541e-09, -1.0, 7.925e-08, -1.541e-09, -1.0, 7.925e-08, -1.541e-09, -1.0, 7.925e-08, 0.0, 0.0, -1.0, 0.0, 0.0, -1.0, 0.0, 0.0, -1.0, 0.0, 0.0, -1.0, 0.0, -1.0, 8.35e-08, 0.0, -1.0, 8.35e-08, 0.0, -1.0, 8.35e-08, 0.0, -1.0, 8.35e-08, 0.0, 0.0, 1.0, 0.0, 0.0, 1.0, 0.0, 0.0, 1.0, 0.0, 0.0, 1.0, 0.0, 0.0, -1.0, 0.0, 0.0, -1.0, 0.0, 0.0, -1.0, 0.0, 0.0, -1.0, 0.0, 0.0, -1.0, 0.0, 0.0, -1.0, 0.0, 0.0, -1.0, 0.0, 0.0, -1.0, 0.0, 0.0, -1.0, 0.0, 0.0, -1.0, 0.0, 0.0, -1.0, 0.0, 0.0, -1.0, 0.0, 1.0, 0.0, 0.0, 1.0, 0.0, 0.0, 1.0, 0.0, 0.0, 0.0, 1.0, 0.0, 0.0, 1.0, 0.0, 0.0, 1.0, 0.0, 0.0, 1.0, 0.0, 1.0, -7.517e-08, 0.0, 1.0, -7.517e-08, 0.0, 1.0, -7.517e-08, 0.0, 1.0, -7.517e-08, 0.9025, 0.0, -0.4307, 0.9025, 0.0, -0.4307, 0.9025, 0.0, -0.4307, 0.9025, 0.0, -0.4307, 0.0, -1.0, 6.641e-08, 0.0, -1.0, 6.641e-08, 0.0, -1.0, 6.641e-08, 0.0, -1.0, 6.641e-08, 0.0, 0.0, -1.0, 0.0, 0.0, -1.0, 0.0, 0.0, -1.0, 0.0, 0.0, -1.0, 0.9025, 0.0, -0.4307, 0.9025, 0.0, -0.4307, 0.9025, 0.0, -0.4307, 0.9025, 0.0, -0.4307, -0.9539, 0.0, 0.3001, -0.9539, 0.0, 0.3001, -0.9539, 0.0, 0.3001, -0.9539, 0.0, 0.3001, 0.0, 1.0, -3.168e-08, 0.0, 1.0, -3.168e-08, 0.0, 1.0, -3.168e-08, 0.0, -1.0, 7.724e-08, 0.0003116, -1.0, 0.0001246, 0.0, -1.0, 7.724e-08, 0.0, -1.0, 7.724e-08, 0.0, 1.0, -8.301e-08, 0.0, 1.0, -8.301e-08, 0.0, 1.0, -8.301e-08, 0.0, 1.0, -8.301e-08, 0.0, -1.0, 7.554e-08, 0.0, -1.0, 7.554e-08, 0.0, -1.0, 7.554e-08, 0.0, -1.0, 7.554e-08, 0.0, 1.0, -6.905e-08, 0.0, 1.0, -6.905e-08, 0.0, 1.0, -6.905e-08, 0.0, 1.0, -6.905e-08, 0.0, -1.0, 7.567e-08, 0.0, -1.0, 7.567e-08, 0.0, -1.0, 7.567e-08, 0.0, -1.0, 7.567e-08, 1.0, 0.0, 0.0, 1.0, 0.0, 0.0, 1.0, 0.0, 0.0, 1.0, 0.0, 0.0, 0.0, 0.0, -1.0, 0.0, 0.0, -1.0, 0.0, 0.0, -1.0, 0.0, 0.0, -1.0, 0.0, 1.0, -7.141e-08, 0.0, 1.0, -7.141e-08, 0.0, 1.0, -7.141e-08, 0.0, 1.0, -7.141e-08, 0.0, -1.0, 6.336e-08, 0.0, -1.0, 6.336e-08, 0.0, -1.0, 6.336e-08, 0.0, 1.0, -5.566e-08, 0.0, 1.0, -5.566e-08, 0.0, 1.0, -5.566e-08, 0.0, 1.0, -5.566e-08, 1.0, 0.0, 0.0, 1.0, 0.0, 0.0, 1.0, 0.0, 0.0, 1.0, 0.0, 0.0, 0.9016, 0.004895, 0.4325, 0.9018, -1.647e-06, 0.4322, 0.8647, -0.006434, 0.5022, 0.8645, 2.165e-06, 0.5026, 0.0, -1.0, 7.724e-08, 0.0, -1.0, 7.724e-08, -0.0003116, -1.0, -0.0001244, 0.0, -1.0, 7.724e-08, 0.0, -1.0, 7.519e-08, 0.0, -1.0, 7.519e-08, 0.0, -1.0, 7.519e-08, -1.0, 0.0, 0.0, -1.0, 0.0, 0.0, -1.0, 0.0, 0.0, -1.0, 0.0, 0.0, 0.9287, 0.002913, 0.3708, 0.9288, -1.603e-06, 0.3707, 0.9017, -0.002946, 0.4323, 0.9017, 1.622e-06, 0.4324, 0.8636, 0.01299, 0.504, 0.8646, -2.166e-06, 0.5024, 0.8155, -0.01357, 0.5786, 0.8144, 1.589e-05, 0.5803, -1.0, 0.0, 0.0, -1.0, 0.0, 0.0, -1.0, 0.0, 0.0, -1.0, 0.0, 0.0, 0.0, 1.0, -7.547e-08, 0.0004674, 1.0, -0.0001067, 0.0, 1.0, -7.547e-08, 0.0, 1.0, -7.547e-08, -1.0, 0.0, 0.0, -1.0, 0.0, 0.0, -1.0, 0.0, 0.0, -1.0, 0.0, 0.0, -7.473e-09, 1.0, -7.925e-08, 0.0001398, 1.0, 0.000305, -7.473e-09, 1.0, -7.925e-08, -0.0008875, 1.0, -0.0007323, -7.473e-09, 1.0, -7.925e-08, -0.005384, 1.0, 0.001183, -7.473e-09, 1.0, -7.925e-08, -7.473e-09, 1.0, -7.925e-08, -7.473e-09, 1.0, -7.925e-08, -7.473e-09, 1.0, -7.925e-08, -7.473e-09, 1.0, -7.925e-08, 0.0, -1.0, 1.932e-07, 0.0, -1.0, 1.932e-07, 0.0, -1.0, 1.932e-07, 0.0, -1.0, 1.932e-07, 0.0, 0.0, -1.0, 0.0, 0.0, -1.0, 0.0, 0.0, -1.0, 0.0, 0.0, -1.0, 0.9404, 0.0, 0.34, 0.9404, 0.0, 0.34, 0.9404, 0.0, 0.34, 0.9404, 0.0, 0.34, 0.0, 1.0, -7.517e-08, 0.0, 1.0, -7.517e-08, 0.0, 1.0, -7.517e-08, 0.0, 1.0, -7.517e-08, 1.0, 0.0, 0.0, 1.0, 0.0, 0.0, 1.0, 0.0, 0.0, 1.0, 0.0, 0.0, 0.0, 0.0, -1.0, 0.0, 0.0, -1.0, 0.0, 0.0, -1.0, 0.0, 0.0, -1.0, -0.9539, 0.0, 0.3, -0.9539, 0.0, 0.3, -0.9539, 0.0, 0.3, -0.9539, 0.0, 0.3, 0.0, -1.0, 7.724e-08, 0.0, -1.0, 7.724e-08, 0.0, -1.0, 7.724e-08, 0.0, -1.0, 7.724e-08, 0.0, 0.0, 1.0, 0.0, 0.0, 1.0, 0.0, 0.0, 1.0, 0.0, 0.0, 1.0, 0.0, 0.0, 1.0, 0.0, 0.0, 1.0, 0.0, 0.0, 1.0, 0.0, 0.0, 1.0, 1.0, 1.396e-07, 0.0, 1.0, 1.396e-07, 0.0, 1.0, 1.396e-07, 0.0, 1.0, 1.396e-07, 0.0, 0.0, -1.0, 7.724e-08, 0.0, -1.0, 7.724e-08, -0.0003116, -1.0, -0.0001244, 0.0, -1.0, 7.724e-08, -0.2366, 0.0, -0.9716, -0.2366, 0.0, -0.9716, -0.1201, -0.01525, -0.9927, -0.1191, 5.691e-06, -0.9929, -1.541e-09, -1.0, 5.518e-08, -1.541e-09, -1.0, 5.518e-08, -1.541e-09, -1.0, 5.518e-08, -1.541e-09, -1.0, 5.518e-08, -1.541e-09, -1.0, 5.518e-08, -1.541e-09, -1.0, 5.518e-08, -1.541e-09, -1.0, 5.518e-08, 0.0005613, -1.0, -0.0005227, -1.541e-09, -1.0, 5.518e-08, -0.001899, -1.0, -0.001829, -0.003283, -1.0, -0.0004064, 0.9985, 0.0, -0.05535, 0.9985, 0.0, -0.05535, 0.9985, 0.0, -0.05535, 0.9985, 0.0, -0.05535, 0.0, -1.0, 0.0, 0.0, -1.0, 0.0, 0.0, -1.0, 0.0, 0.0, -1.0, 0.0, 0.0, 1.0, -8.35e-08, 0.0, 1.0, -8.35e-08, 0.0, 1.0, -8.35e-08, 0.0, 1.0, -8.35e-08, -7.473e-09, 1.0, -8.013e-08, -0.005384, 1.0, 0.001183, -7.473e-09, 1.0, -8.013e-08, -7.473e-09, 1.0, -8.013e-08, -7.473e-09, 1.0, -8.013e-08, -7.473e-09, 1.0, -8.013e-08, -7.473e-09, 1.0, -8.013e-08, -7.473e-09, 1.0, -8.013e-08, 0.0001398, 1.0, 0.000305, -7.473e-09, 1.0, -8.013e-08, -0.0008875, 1.0, -0.0007323, 1.0, 0.0, 0.0, 1.0, 0.0, 0.0, 1.0, 0.0, 0.0, 1.0, 0.0, 0.0, 0.0, 0.0, -1.0, 0.0, 0.0, -1.0, 0.0, 0.0, -1.0, 0.0, 0.0, -1.0, 1.0, 0.0, 0.0, 1.0, 0.0, 0.0, 1.0, 0.0, 0.0, 1.0, 0.0, 0.0, 1.0, 0.0, 0.0, 1.0, 0.0, 0.0, 1.0, 0.0, 0.0, 1.0, 0.0, 0.0, 0.0, 1.0, -7.519e-08, 0.0, 1.0, -7.519e-08, 0.0, 1.0, -7.519e-08, 0.0, 1.0, -7.519e-08, 0.0, 1.0, -7.519e-08, 0.0, 1.0, -7.519e-08, 0.0, 1.0, -7.731e-08, 0.0, 1.0, -7.731e-08, 0.0, 1.0, -7.731e-08, 0.0, 1.0, -7.731e-08, 0.0, 1.0, -7.517e-08, 0.0, 1.0, -7.517e-08, 0.0, 1.0, -7.517e-08, 0.0, 1.0, -7.517e-08, 0.9536, 0.00817, 0.301, 0.9539, -1.953e-06, 0.3002, 0.9291, -0.006778, 0.3698, 0.9288, 1.616e-06, 0.3705, -0.9539, 0.0, 0.3, -0.9539, 0.0, 0.3, -0.9539, 0.0, 0.3, -0.9539, 0.0, 0.3, -0.9082, 0.0, -0.4184, -0.9082, 0.0, -0.4184, -0.9082, 0.0, -0.4184, -0.9082, 0.0, -0.4184, -1.0, 0.0, 0.0, -1.0, 0.0, 0.0, -1.0, 0.0, 0.0, -1.0, 0.0, 0.0, 0.9651, -0.001769, 0.262, 0.9648, 0.0, 0.263, 0.9548, -0.01392, 0.2968, 0.9542, 1.898e-06, 0.2992, 0.0, -1.0, 8.983e-08, 0.0, -1.0, 8.983e-08, 0.0, -1.0, 8.983e-08, 0.0, -1.0, 8.983e-08, 0.7414, 0.0231, 0.6706, 0.7445, -3.096e-06, 0.6676, 0.6998, 0.0004257, 0.7143, 0.7, 0.0, 0.7142, 0.0, 0.0, -1.0, 0.0, 0.0, -1.0, 0.0, 0.0, -1.0, 0.0, 0.0, -1.0, 0.9539, 0.0, 0.3001, 0.9539, 0.0, 0.3001, 0.9539, 0.0, 0.3001, 0.9539, 0.0, 0.3001, -1.0, 0.0, 0.0, -1.0, 0.0, 0.0, -1.0, 0.0, 0.0, -1.0, 0.0, 0.0, 0.0, 0.0, -1.0, 0.0, 0.0, -1.0, 0.0, 0.0, -1.0, 0.0, 0.0, -1.0, 0.0, 0.0, 1.0, 0.0, 0.0, 1.0, 0.0, 0.0, 1.0, 0.0, 0.0, 1.0, 0.0, -1.0, 1.128e-07, 0.0, -1.0, 1.128e-07, 0.0, -1.0, 1.128e-07, 0.0, 1.0, -9.658e-08, 0.0, 1.0, -9.658e-08, 0.0, 1.0, -9.658e-08, 0.0, 1.0, -9.658e-08, 0.0, 0.0, 1.0, 0.0, 0.0, 1.0, 0.0, 0.0, 1.0, 0.0, 0.0, 1.0, 0.0004674, 1.0, -0.0001067, 0.0, 1.0, -7.547e-08, 0.0, 1.0, -7.547e-08, 0.0, 1.0, -7.547e-08, 0.8636, 0.01299, 0.504, 0.8646, -2.166e-06, 0.5024, 0.8155, -0.01357, 0.5786, 0.8144, 1.589e-05, 0.5803, -0.1139, 0.0, 0.9935, -0.1139, 0.0, 0.9935, -0.1139, 0.0, 0.9935, -0.1139, 0.0, 0.9935, 0.0, 0.0, -1.0, 0.0, 0.0, -1.0, 0.0, 0.0, -1.0, 0.0, 0.0, -1.0, 0.0, 1.0, -6.262e-08, 0.0, 1.0, -6.262e-08, 0.0, 1.0, -6.262e-08, 0.0, 1.0, -6.262e-08, -1.0, 0.0, 0.0, -1.0, 0.0, 0.0, -1.0, 0.0, 0.0, -1.0, 0.0, 0.0, 0.0, 1.0, -1.932e-07, 0.0, 1.0, -1.932e-07, 0.0, 1.0, -1.932e-07, 0.0, 1.0, -1.932e-07, 0.0, 0.0, 1.0, 0.0, 0.0, 1.0, 0.0, 0.0, 1.0, 0.0, 0.0, 1.0, 0.0, -1.0, 0.0, 0.0, -1.0, 0.0, 0.0, -1.0, 0.0, 0.0, 0.0, -1.0, 0.0, 0.0, -1.0, 0.0, 0.0, -1.0, 0.0, 0.0, -1.0, 0.0, 0.0, -1.0, 0.0, 0.0, -1.0, 0.0, 0.0, -1.0, 0.0, 0.0, -1.0, 0.0, 0.0, 1.0, 0.0, 0.0, 1.0, 0.0, 0.0, 1.0, 0.0, 0.0, 1.0, -0.9316, 0.0, 0.3634, -0.9316, 0.0, 0.3634, -0.9316, 0.0, 0.3634, -0.9316, 0.0, 0.3634, 0.8127, 0.01609, 0.5824, 0.8145, -2.218e-06, 0.5802, 0.7471, -0.02267, 0.6643, 0.7446, 3.126e-06, 0.6675, 0.0, 7.945e-08, 1.0, 0.0, 7.945e-08, 1.0, 0.0, 7.945e-08, 1.0, 0.0, 7.945e-08, 1.0, 0.8127, 0.01609, 0.5824, 0.8145, -2.218e-06, 0.5802, 0.7472, -0.02262, 0.6642, 0.7447, 3.119e-06, 0.6674, 0.9657, 0.0, 0.2596, 0.9657, 0.0, 0.2596, 0.9657, 0.0, 0.2596, 0.9657, 0.0, 0.2596, -1.0, 0.0, 0.0, -1.0, 0.0, 0.0, -1.0, 0.0, 0.0, -1.0, 0.0, 0.0, 0.0, 1.0, 0.0, 0.0, 1.0, 0.0, 0.0, 1.0, 0.0, -0.9988, 0.0, -0.04873, -0.9988, 0.0, -0.04873, -0.9988, 0.0, -0.04873, -0.9988, 0.0, -0.04873, 0.0, 1.0, -2.083e-07, 0.0, 1.0, -2.083e-07, 0.0, 1.0, -2.083e-07, 1.0, 0.0, 0.0, 1.0, 0.0, 0.0, 1.0, 0.0, 0.0, 1.0, 0.0, 0.0, 0.9539, 0.0, 0.3, 0.9539, 0.0, 0.3, 0.9539, 0.0, 0.3, 0.9539, 0.0, 0.3, 0.0, 0.0, 1.0, 0.0, 0.0, 1.0, 0.0, 0.0, 1.0, 0.0, 0.0, 1.0, -1.0, 0.0, 0.0, -1.0, 0.0, 0.0, -1.0, 0.0, 0.0, -1.0, 0.0, 0.0, -0.9995, 0.0, 0.03307, -0.9995, 0.0, 0.03307, -0.9995, 0.0, 0.03307, -0.9995, 0.0, 0.03307, 0.1201, 0.01525, -0.9926, 0.1191, -5.694e-06, -0.9929, 0.2366, 0.0, -0.9716, 0.2366, 0.0, -0.9716, 0.0, 1.0, -1.215e-07, 0.0, 1.0, -1.215e-07, 0.0, 1.0, -1.215e-07, 0.0, 1.0, -9.981e-08, 0.0, 1.0, -9.981e-08, 0.0, 1.0, -9.981e-08, 0.0, 1.0, -9.981e-08, 0.0, -1.0, 7.54e-08, 0.0, -1.0, 7.54e-08, 0.0, -1.0, 7.54e-08, 0.0, -1.0, 7.54e-08, 0.0, 1.0, 0.0, 0.0, 1.0, 0.0, 0.0, 1.0, 0.0, 0.0, 1.0, 0.0, 1.0, 0.0, 0.0, 1.0, 0.0, 0.0, 1.0, 0.0, 0.0, 1.0, 0.0, 0.0, -0.1183, 0.01419, -0.9929, -0.1191, -5.691e-06, -0.9929, 0.0, 0.0, -1.0, 0.0, 0.0, -1.0, 0.0, 0.0, 1.0, 0.0, 0.0, 1.0, 0.0, 0.0, 1.0, 0.0, 0.0, 1.0, 0.0, 0.0, -1.0, 0.0, 0.0, -1.0, 0.0, 0.0, -1.0, 0.0, 0.0, -1.0, 0.1139, 0.0, 0.9935, 0.1139, 0.0, 0.9935, 0.1139, 0.0, 0.9935, 0.1139, 0.0, 0.9935, 0.0, 1.0, -1.352e-07, 0.0, 1.0, -1.352e-07, 0.0, 1.0, -1.352e-07, 0.0, 1.0, -1.352e-07, -1.0, 0.0, 0.0, -1.0, 0.0, 0.0, -1.0, 0.0, 0.0, -1.0, 0.0, 0.0, 0.0, 0.0, -1.0, 0.0, 0.0, -1.0, 0.0, 0.0, -1.0, 0.0, 0.0, -1.0, 0.0, 0.0, -1.0, 0.0, 0.0, -1.0, 0.0, 0.0, -1.0, 0.0, 0.0, -1.0, 0.0, -1.0, 0.0, 0.0, -1.0, 0.0, 0.0, -1.0, 0.0, 0.0, -1.0, 0.0, -0.91, 0.0, 0.4146, -0.91, 0.0, 0.4146, -0.91, 0.0, 0.4146, -0.91, 0.0, 0.4146, 1.0, 0.0, 0.0, 1.0, 0.0, 0.0, 1.0, 0.0, 0.0, 1.0, 0.0, 0.0, 0.0, 0.0, -1.0, 0.0, 0.0, -1.0, 0.0, 0.0, -1.0, 0.0, 0.0, -1.0, -0.9539, 0.0, 0.3001, -0.9539, 0.0, 0.3001, -0.9539, 0.0, 0.3001, -0.9539, 0.0, 0.3001, -1.0, 0.0, 0.0, -1.0, 0.0, 0.0, -1.0, 0.0, 0.0, -1.0, 0.0, 0.0, 0.0, 0.0, -1.0, 0.0, 0.0, -1.0, 0.0, 0.0, -1.0, 0.0, 0.0, -1.0, 0.0, 0.0, -1.0, 0.0, 0.0, -1.0, 0.1183, -0.01419, -0.9929, 0.1191, 5.691e-06, -0.9929, -0.5476, 0.0, -0.8368, -0.5476, 0.0, -0.8368, -0.5476, 0.0, -0.8368, -0.5476, 0.0, -0.8368, 0.0, -1.0, 7.534e-08, 0.0, -1.0, 7.534e-08, 0.0, -1.0, 7.534e-08, 0.0, -1.0, 7.534e-08, 0.0, 1.0, -7.517e-08, 0.0, 1.0, -7.517e-08, 0.0, 1.0, -7.517e-08, 0.0, 1.0, -7.517e-08, 0.0, -1.0, 7.519e-08, 0.0, -1.0, 7.519e-08, 0.0, -1.0, 7.519e-08, 0.0, -1.0, 7.54e-08, 0.0, -1.0, 7.54e-08, 0.0, -1.0, 7.54e-08, 0.0, -1.0, 7.54e-08, 0.9651, -0.001812, 0.262, 0.9648, 0.0, 0.2631, 0.9548, -0.01392, 0.2968, 0.9542, 1.898e-06, 0.2992, 0.0, 0.0, 1.0, 0.0, 0.0, 1.0, 0.0, 0.0, 1.0, 0.0, 0.0, 1.0, 0.4578, 0.0, 0.889, 0.4578, 0.0, 0.889, 0.4578, 0.0, 0.889, 0.4578, 0.0, 0.889])] * 3)])

# ---- objects
ob_masks_3a_3_export = bpy.data.objects.new('Masks-3a-3-export', me_masks_3a_3_export)

# ---- transforms, parenting, visibility, modifiers, constraints
ob_masks_3a_3_export.location = (0.0, 0.0, 0.0)

# ---- collection membership
col_collection.objects.link(ob_masks_3a_3_export)

# ---- scene / render settings (as saved in the file)
scene.frame_start = 1; scene.frame_end = 250; scene.frame_set(1)
scene.render.engine = 'CYCLES'
scene.cycles.sampling_pattern = 'TABULATED_SOBOL'
scene.cycles.bake_type = 'DIFFUSE'
scene.view_settings.view_transform = 'Filmic'
bpy.context.view_layer.update()

# ---- added for rendering (the .blend has no active camera and no usable light): camera, sun
cam_auto = bpy.data.cameras.new('AutoCamera')
cam_auto.lens = 50.0
cam_auto.sensor_width = 36.0
cam_auto.clip_end = 1000.0
ob_auto_camera = bpy.data.objects.new('AutoCamera', cam_auto)
scene.collection.objects.link(ob_auto_camera)
ob_auto_camera.location = (1.71509, -2.02322, 1.27483)
ob_auto_camera.rotation_euler = (1.09748, -7.21219e-08, 0.694738)
scene.camera = ob_auto_camera
light_auto_sun = bpy.data.lights.new('AutoSun', 'SUN')
light_auto_sun.energy = 3.0
light_auto_sun.angle = 0.0523599
ob_auto_sun = bpy.data.objects.new('AutoSun', light_auto_sun)
scene.collection.objects.link(ob_auto_sun)
ob_auto_sun.rotation_euler = (0.872665, 0.174533, 0.523599)
bpy.context.view_layer.update()
